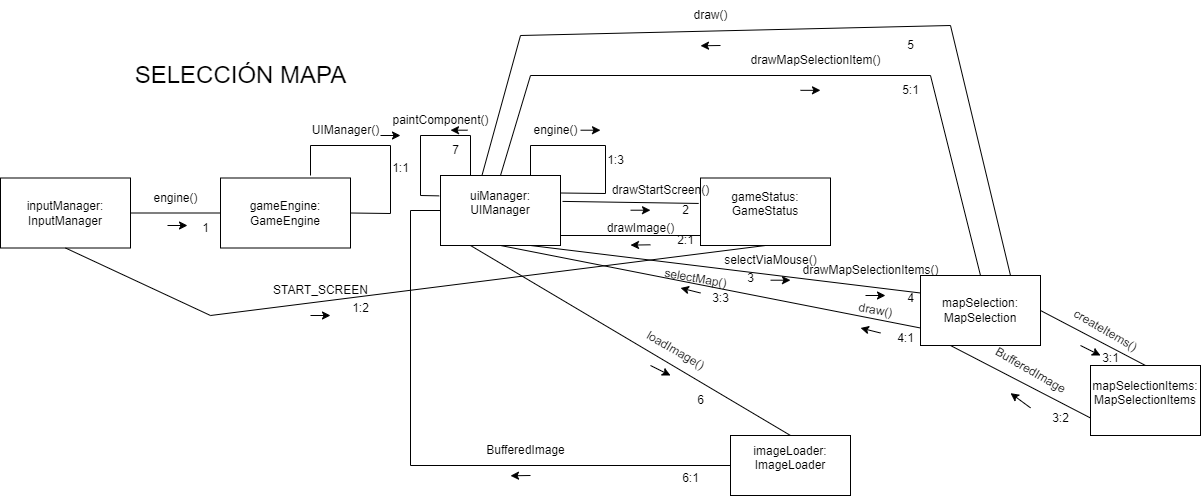

The diagram above was exported from draw.io. Its source (the exported page's mxGraphModel, read from the mxfile embedded in the PNG):
<mxGraphModel dx="3023" dy="1993" grid="1" gridSize="10" guides="1" tooltips="1" connect="1" arrows="1" fold="1" page="1" pageScale="1" pageWidth="827" pageHeight="1169" math="0" shadow="0">
  <root>
    <mxCell id="0" />
    <mxCell id="1" parent="0" />
    <mxCell id="qQLuKFuuH--Hx3AMZfBc-1" value="inputManager: InputManager" style="html=1;whiteSpace=wrap;" parent="1" vertex="1">
      <mxGeometry x="-580" y="-97.5" width="130" height="70" as="geometry" />
    </mxCell>
    <mxCell id="qQLuKFuuH--Hx3AMZfBc-2" value="&lt;div&gt;imageLoader: ImageLoader&lt;/div&gt;&lt;div&gt;&lt;br&gt;&lt;/div&gt;" style="html=1;whiteSpace=wrap;" parent="1" vertex="1">
      <mxGeometry x="150" y="160" width="120" height="60" as="geometry" />
    </mxCell>
    <mxCell id="qQLuKFuuH--Hx3AMZfBc-3" value="&lt;div&gt;&lt;br&gt;&lt;/div&gt;&lt;div&gt;&lt;br&gt;&lt;/div&gt;&lt;div&gt;uiManager: UIManager&lt;/div&gt;&lt;div&gt;&lt;br&gt;&lt;/div&gt;&lt;div style=&quot;&quot;&gt;&lt;br&gt;&lt;/div&gt;&lt;div&gt;&lt;br&gt;&lt;/div&gt;" style="html=1;whiteSpace=wrap;align=center;" parent="1" vertex="1">
      <mxGeometry x="-140" y="-100" width="120" height="70" as="geometry" />
    </mxCell>
    <mxCell id="qQLuKFuuH--Hx3AMZfBc-4" value="&lt;div&gt;mapSelection: MapSelection&lt;/div&gt;" style="html=1;whiteSpace=wrap;" parent="1" vertex="1">
      <mxGeometry x="340" width="120" height="70" as="geometry" />
    </mxCell>
    <mxCell id="qQLuKFuuH--Hx3AMZfBc-5" value="&lt;div&gt;mapSelectionItems: MapSelectionItems&lt;/div&gt;&lt;div&gt;&lt;br&gt;&lt;/div&gt;" style="html=1;whiteSpace=wrap;" parent="1" vertex="1">
      <mxGeometry x="510" y="90" width="110" height="70" as="geometry" />
    </mxCell>
    <mxCell id="qQLuKFuuH--Hx3AMZfBc-6" value="&lt;font style=&quot;font-size: 24px;&quot;&gt;SELECCIÓN MAPA&lt;/font&gt;" style="text;html=1;align=center;verticalAlign=middle;resizable=0;points=[];autosize=1;strokeColor=none;fillColor=none;" parent="1" vertex="1">
      <mxGeometry x="-460" y="-220" width="240" height="40" as="geometry" />
    </mxCell>
    <mxCell id="qQLuKFuuH--Hx3AMZfBc-9" value="&lt;div&gt;gameStatus: GameStatus&lt;/div&gt;&lt;div&gt;&lt;br&gt;&lt;/div&gt;" style="html=1;whiteSpace=wrap;" parent="1" vertex="1">
      <mxGeometry x="120" y="-97.5" width="130" height="67.5" as="geometry" />
    </mxCell>
    <mxCell id="qQLuKFuuH--Hx3AMZfBc-10" value="engine()" style="text;html=1;align=center;verticalAlign=middle;resizable=0;points=[];autosize=1;strokeColor=none;fillColor=none;" parent="1" vertex="1">
      <mxGeometry x="-60" y="-160" width="70" height="30" as="geometry" />
    </mxCell>
    <mxCell id="qQLuKFuuH--Hx3AMZfBc-11" value="loadImage()" style="text;html=1;align=center;verticalAlign=middle;resizable=0;points=[];autosize=1;strokeColor=none;fillColor=none;rotation=30;" parent="1" vertex="1">
      <mxGeometry x="50" y="60" width="90" height="30" as="geometry" />
    </mxCell>
    <mxCell id="qQLuKFuuH--Hx3AMZfBc-19" value="selectViaMouse()" style="text;html=1;align=center;verticalAlign=middle;resizable=0;points=[];autosize=1;strokeColor=none;fillColor=none;rotation=0;" parent="1" vertex="1">
      <mxGeometry x="130" y="-30" width="120" height="30" as="geometry" />
    </mxCell>
    <mxCell id="qQLuKFuuH--Hx3AMZfBc-23" value="gameEngine: GameEngine" style="html=1;whiteSpace=wrap;" parent="1" vertex="1">
      <mxGeometry x="-360" y="-97.5" width="130" height="70" as="geometry" />
    </mxCell>
    <mxCell id="qQLuKFuuH--Hx3AMZfBc-31" value="engine()" style="text;html=1;align=center;verticalAlign=middle;resizable=0;points=[];autosize=1;strokeColor=none;fillColor=none;" parent="1" vertex="1">
      <mxGeometry x="-440" y="-92.5" width="70" height="30" as="geometry" />
    </mxCell>
    <mxCell id="qQLuKFuuH--Hx3AMZfBc-34" value="START_SCREEN" style="text;html=1;align=center;verticalAlign=middle;resizable=0;points=[];autosize=1;strokeColor=none;fillColor=none;" parent="1" vertex="1">
      <mxGeometry x="-320" width="120" height="30" as="geometry" />
    </mxCell>
    <mxCell id="qQLuKFuuH--Hx3AMZfBc-40" value="createItems()" style="text;html=1;align=center;verticalAlign=middle;resizable=0;points=[];autosize=1;strokeColor=none;fillColor=none;rotation=30;" parent="1" vertex="1">
      <mxGeometry x="480" y="40" width="90" height="30" as="geometry" />
    </mxCell>
    <mxCell id="qQLuKFuuH--Hx3AMZfBc-42" value="drawMapSelectionItem()" style="text;html=1;align=center;verticalAlign=middle;resizable=0;points=[];autosize=1;strokeColor=none;fillColor=none;" parent="1" vertex="1">
      <mxGeometry x="160" y="-230" width="150" height="30" as="geometry" />
    </mxCell>
    <mxCell id="qQLuKFuuH--Hx3AMZfBc-61" value="UIManager()" style="text;html=1;align=center;verticalAlign=middle;resizable=0;points=[];autosize=1;strokeColor=none;fillColor=none;" parent="1" vertex="1">
      <mxGeometry x="-280" y="-160" width="90" height="30" as="geometry" />
    </mxCell>
    <mxCell id="bTc4_QT2wkF6FKqDA56s-1" value="" style="endArrow=none;html=1;rounded=0;exitX=1;exitY=0.5;exitDx=0;exitDy=0;entryX=0;entryY=0.5;entryDx=0;entryDy=0;" edge="1" parent="1" source="qQLuKFuuH--Hx3AMZfBc-1" target="qQLuKFuuH--Hx3AMZfBc-23">
      <mxGeometry width="50" height="50" relative="1" as="geometry">
        <mxPoint x="-170" y="50" as="sourcePoint" />
        <mxPoint x="-120" as="targetPoint" />
      </mxGeometry>
    </mxCell>
    <mxCell id="bTc4_QT2wkF6FKqDA56s-2" value="" style="endArrow=classic;html=1;rounded=0;" edge="1" parent="1">
      <mxGeometry width="50" height="50" relative="1" as="geometry">
        <mxPoint x="-413" y="-50" as="sourcePoint" />
        <mxPoint x="-393" y="-50" as="targetPoint" />
      </mxGeometry>
    </mxCell>
    <mxCell id="bTc4_QT2wkF6FKqDA56s-3" value="" style="endArrow=none;html=1;rounded=0;entryX=1;entryY=0.5;entryDx=0;entryDy=0;" edge="1" parent="1" target="qQLuKFuuH--Hx3AMZfBc-23">
      <mxGeometry width="50" height="50" relative="1" as="geometry">
        <mxPoint x="-270" y="-100" as="sourcePoint" />
        <mxPoint x="-200" y="-100" as="targetPoint" />
        <Array as="points">
          <mxPoint x="-270" y="-130" />
          <mxPoint x="-190" y="-130" />
          <mxPoint x="-190" y="-62" />
        </Array>
      </mxGeometry>
    </mxCell>
    <mxCell id="bTc4_QT2wkF6FKqDA56s-4" value="" style="endArrow=none;html=1;rounded=0;exitX=0.5;exitY=1;exitDx=0;exitDy=0;entryX=0.5;entryY=1;entryDx=0;entryDy=0;" edge="1" parent="1" source="qQLuKFuuH--Hx3AMZfBc-1" target="qQLuKFuuH--Hx3AMZfBc-9">
      <mxGeometry width="50" height="50" relative="1" as="geometry">
        <mxPoint x="-90" y="70" as="sourcePoint" />
        <mxPoint x="-40" y="20" as="targetPoint" />
        <Array as="points">
          <mxPoint x="-370" y="40" />
        </Array>
      </mxGeometry>
    </mxCell>
    <mxCell id="bTc4_QT2wkF6FKqDA56s-5" value="" style="endArrow=none;html=1;rounded=0;entryX=0.25;entryY=0;entryDx=0;entryDy=0;exitX=-0.011;exitY=0.291;exitDx=0;exitDy=0;exitPerimeter=0;" edge="1" parent="1" source="qQLuKFuuH--Hx3AMZfBc-3" target="qQLuKFuuH--Hx3AMZfBc-3">
      <mxGeometry width="50" height="50" relative="1" as="geometry">
        <mxPoint x="-160" y="-80" as="sourcePoint" />
        <mxPoint x="-10" y="-60" as="targetPoint" />
        <Array as="points">
          <mxPoint x="-160" y="-80" />
          <mxPoint x="-160" y="-140" />
          <mxPoint x="-110" y="-140" />
        </Array>
      </mxGeometry>
    </mxCell>
    <mxCell id="bTc4_QT2wkF6FKqDA56s-6" value="paintComponent()" style="text;html=1;align=center;verticalAlign=middle;resizable=0;points=[];autosize=1;strokeColor=none;fillColor=none;" vertex="1" parent="1">
      <mxGeometry x="-200" y="-170" width="120" height="30" as="geometry" />
    </mxCell>
    <mxCell id="bTc4_QT2wkF6FKqDA56s-7" value="" style="endArrow=classic;html=1;rounded=0;" edge="1" parent="1">
      <mxGeometry width="50" height="50" relative="1" as="geometry">
        <mxPoint x="-113" y="-145.3" as="sourcePoint" />
        <mxPoint x="-130" y="-145.3" as="targetPoint" />
      </mxGeometry>
    </mxCell>
    <mxCell id="bTc4_QT2wkF6FKqDA56s-8" value="" style="endArrow=none;html=1;rounded=0;exitX=1.017;exitY=0.37;exitDx=0;exitDy=0;entryX=-0.014;entryY=0.377;entryDx=0;entryDy=0;entryPerimeter=0;exitPerimeter=0;" edge="1" parent="1" source="qQLuKFuuH--Hx3AMZfBc-3" target="qQLuKFuuH--Hx3AMZfBc-9">
      <mxGeometry width="50" height="50" relative="1" as="geometry">
        <mxPoint x="100" y="70" as="sourcePoint" />
        <mxPoint x="150" y="20" as="targetPoint" />
      </mxGeometry>
    </mxCell>
    <mxCell id="bTc4_QT2wkF6FKqDA56s-9" value="" style="endArrow=classic;html=1;rounded=0;" edge="1" parent="1">
      <mxGeometry width="50" height="50" relative="1" as="geometry">
        <mxPoint x="50" y="-65.29" as="sourcePoint" />
        <mxPoint x="70" y="-65.29" as="targetPoint" />
      </mxGeometry>
    </mxCell>
    <mxCell id="bTc4_QT2wkF6FKqDA56s-10" value="" style="endArrow=classic;html=1;rounded=0;" edge="1" parent="1">
      <mxGeometry width="50" height="50" relative="1" as="geometry">
        <mxPoint x="-270" y="40" as="sourcePoint" />
        <mxPoint x="-250" y="40" as="targetPoint" />
      </mxGeometry>
    </mxCell>
    <mxCell id="bTc4_QT2wkF6FKqDA56s-11" value="" style="endArrow=classic;html=1;rounded=0;" edge="1" parent="1">
      <mxGeometry width="50" height="50" relative="1" as="geometry">
        <mxPoint x="-200" y="-140" as="sourcePoint" />
        <mxPoint x="-180" y="-140" as="targetPoint" />
      </mxGeometry>
    </mxCell>
    <mxCell id="qQLuKFuuH--Hx3AMZfBc-15" value="drawStartScreen()" style="text;html=1;align=center;verticalAlign=middle;resizable=0;points=[];autosize=1;strokeColor=none;fillColor=none;" parent="1" vertex="1">
      <mxGeometry x="20" y="-100" width="120" height="30" as="geometry" />
    </mxCell>
    <mxCell id="bTc4_QT2wkF6FKqDA56s-12" value="" style="endArrow=none;html=1;rounded=0;exitX=1;exitY=1;exitDx=0;exitDy=0;entryX=0;entryY=1;entryDx=0;entryDy=0;" edge="1" parent="1">
      <mxGeometry width="50" height="50" relative="1" as="geometry">
        <mxPoint x="-20" y="-40" as="sourcePoint" />
        <mxPoint x="120" y="-40" as="targetPoint" />
      </mxGeometry>
    </mxCell>
    <mxCell id="bTc4_QT2wkF6FKqDA56s-13" value="" style="endArrow=classic;html=1;rounded=0;" edge="1" parent="1">
      <mxGeometry width="50" height="50" relative="1" as="geometry">
        <mxPoint x="70" y="-30.690000000000005" as="sourcePoint" />
        <mxPoint x="50" y="-30.4" as="targetPoint" />
      </mxGeometry>
    </mxCell>
    <mxCell id="bTc4_QT2wkF6FKqDA56s-14" value="" style="endArrow=none;html=1;rounded=0;exitX=0.75;exitY=0;exitDx=0;exitDy=0;entryX=1;entryY=0.25;entryDx=0;entryDy=0;" edge="1" parent="1" source="qQLuKFuuH--Hx3AMZfBc-3" target="qQLuKFuuH--Hx3AMZfBc-3">
      <mxGeometry width="50" height="50" relative="1" as="geometry">
        <mxPoint x="-90" y="-97" as="sourcePoint" />
        <mxPoint x="-20" y="-62" as="targetPoint" />
        <Array as="points">
          <mxPoint x="-50" y="-130" />
          <mxPoint x="25" y="-130" />
          <mxPoint x="25" y="-82" />
        </Array>
      </mxGeometry>
    </mxCell>
    <mxCell id="bTc4_QT2wkF6FKqDA56s-15" value="" style="endArrow=classic;html=1;rounded=0;" edge="1" parent="1">
      <mxGeometry width="50" height="50" relative="1" as="geometry">
        <mxPoint y="-145.29000000000002" as="sourcePoint" />
        <mxPoint x="20" y="-145.29000000000002" as="targetPoint" />
      </mxGeometry>
    </mxCell>
    <mxCell id="bTc4_QT2wkF6FKqDA56s-16" value="" style="endArrow=none;html=1;rounded=0;exitX=0.75;exitY=1;exitDx=0;exitDy=0;entryX=0;entryY=0.25;entryDx=0;entryDy=0;" edge="1" parent="1" source="qQLuKFuuH--Hx3AMZfBc-3" target="qQLuKFuuH--Hx3AMZfBc-4">
      <mxGeometry width="50" height="50" relative="1" as="geometry">
        <mxPoint x="100" y="120" as="sourcePoint" />
        <mxPoint x="150" y="70" as="targetPoint" />
      </mxGeometry>
    </mxCell>
    <mxCell id="bTc4_QT2wkF6FKqDA56s-17" value="" style="endArrow=classic;html=1;rounded=0;" edge="1" parent="1">
      <mxGeometry width="50" height="50" relative="1" as="geometry">
        <mxPoint x="190" y="4.700000000000004" as="sourcePoint" />
        <mxPoint x="210" y="4.700000000000004" as="targetPoint" />
      </mxGeometry>
    </mxCell>
    <mxCell id="bTc4_QT2wkF6FKqDA56s-18" value="" style="endArrow=none;html=1;rounded=0;exitX=0.5;exitY=1;exitDx=0;exitDy=0;entryX=0;entryY=0.75;entryDx=0;entryDy=0;" edge="1" parent="1" source="qQLuKFuuH--Hx3AMZfBc-3" target="qQLuKFuuH--Hx3AMZfBc-4">
      <mxGeometry width="50" height="50" relative="1" as="geometry">
        <mxPoint x="-70" y="-20" as="sourcePoint" />
        <mxPoint x="350" y="28" as="targetPoint" />
      </mxGeometry>
    </mxCell>
    <mxCell id="bTc4_QT2wkF6FKqDA56s-19" value="" style="endArrow=classic;html=1;rounded=0;" edge="1" parent="1">
      <mxGeometry width="50" height="50" relative="1" as="geometry">
        <mxPoint x="300" y="57.5" as="sourcePoint" />
        <mxPoint x="280" y="52.489999999999995" as="targetPoint" />
      </mxGeometry>
    </mxCell>
    <mxCell id="bTc4_QT2wkF6FKqDA56s-20" value="" style="endArrow=none;html=1;rounded=0;exitX=0.5;exitY=0;exitDx=0;exitDy=0;entryX=0.5;entryY=0;entryDx=0;entryDy=0;" edge="1" parent="1" source="qQLuKFuuH--Hx3AMZfBc-3" target="qQLuKFuuH--Hx3AMZfBc-4">
      <mxGeometry width="50" height="50" relative="1" as="geometry">
        <mxPoint x="210" y="-10" as="sourcePoint" />
        <mxPoint x="260" y="-60" as="targetPoint" />
        <Array as="points">
          <mxPoint x="-50" y="-200" />
          <mxPoint x="350" y="-200" />
        </Array>
      </mxGeometry>
    </mxCell>
    <mxCell id="bTc4_QT2wkF6FKqDA56s-21" value="" style="endArrow=classic;html=1;rounded=0;" edge="1" parent="1">
      <mxGeometry width="50" height="50" relative="1" as="geometry">
        <mxPoint x="220" y="-185.17000000000002" as="sourcePoint" />
        <mxPoint x="240" y="-185.17000000000002" as="targetPoint" />
      </mxGeometry>
    </mxCell>
    <mxCell id="bTc4_QT2wkF6FKqDA56s-22" value="" style="endArrow=none;html=1;rounded=0;exitX=0.346;exitY=-0.003;exitDx=0;exitDy=0;entryX=0.75;entryY=0;entryDx=0;entryDy=0;exitPerimeter=0;" edge="1" parent="1" source="qQLuKFuuH--Hx3AMZfBc-3" target="qQLuKFuuH--Hx3AMZfBc-4">
      <mxGeometry width="50" height="50" relative="1" as="geometry">
        <mxPoint x="-100" y="-110" as="sourcePoint" />
        <mxPoint x="380" y="-10" as="targetPoint" />
        <Array as="points">
          <mxPoint x="-60" y="-240" />
          <mxPoint x="370" y="-250" />
        </Array>
      </mxGeometry>
    </mxCell>
    <mxCell id="bTc4_QT2wkF6FKqDA56s-23" value="draw()" style="text;html=1;align=center;verticalAlign=middle;resizable=0;points=[];autosize=1;strokeColor=none;fillColor=none;" vertex="1" parent="1">
      <mxGeometry x="100" y="-275" width="60" height="30" as="geometry" />
    </mxCell>
    <mxCell id="bTc4_QT2wkF6FKqDA56s-24" value="drawImage()" style="text;html=1;align=center;verticalAlign=middle;resizable=0;points=[];autosize=1;strokeColor=none;fillColor=none;" vertex="1" parent="1">
      <mxGeometry x="15" y="-62.5" width="90" height="30" as="geometry" />
    </mxCell>
    <mxCell id="bTc4_QT2wkF6FKqDA56s-25" value="" style="endArrow=classic;html=1;rounded=0;" edge="1" parent="1">
      <mxGeometry width="50" height="50" relative="1" as="geometry">
        <mxPoint x="140" y="-230" as="sourcePoint" />
        <mxPoint x="120" y="-229.71" as="targetPoint" />
      </mxGeometry>
    </mxCell>
    <mxCell id="bTc4_QT2wkF6FKqDA56s-26" value="" style="endArrow=none;html=1;rounded=0;entryX=1;entryY=0.5;entryDx=0;entryDy=0;exitX=0.5;exitY=0;exitDx=0;exitDy=0;" edge="1" parent="1" source="qQLuKFuuH--Hx3AMZfBc-5" target="qQLuKFuuH--Hx3AMZfBc-4">
      <mxGeometry width="50" height="50" relative="1" as="geometry">
        <mxPoint x="190" y="130" as="sourcePoint" />
        <mxPoint x="240" y="80" as="targetPoint" />
      </mxGeometry>
    </mxCell>
    <mxCell id="bTc4_QT2wkF6FKqDA56s-27" value="" style="endArrow=classic;html=1;rounded=0;" edge="1" parent="1">
      <mxGeometry width="50" height="50" relative="1" as="geometry">
        <mxPoint x="500" y="70" as="sourcePoint" />
        <mxPoint x="520" y="80" as="targetPoint" />
      </mxGeometry>
    </mxCell>
    <mxCell id="bTc4_QT2wkF6FKqDA56s-28" value="" style="endArrow=none;html=1;rounded=0;entryX=0.25;entryY=1;entryDx=0;entryDy=0;exitX=0;exitY=0.75;exitDx=0;exitDy=0;" edge="1" parent="1" source="qQLuKFuuH--Hx3AMZfBc-5" target="qQLuKFuuH--Hx3AMZfBc-4">
      <mxGeometry width="50" height="50" relative="1" as="geometry">
        <mxPoint x="410" y="160" as="sourcePoint" />
        <mxPoint x="460" y="110" as="targetPoint" />
      </mxGeometry>
    </mxCell>
    <mxCell id="bTc4_QT2wkF6FKqDA56s-29" value="BufferedImage" style="text;html=1;align=center;verticalAlign=middle;resizable=0;points=[];autosize=1;strokeColor=none;fillColor=none;rotation=30;" vertex="1" parent="1">
      <mxGeometry x="400" y="80" width="100" height="30" as="geometry" />
    </mxCell>
    <mxCell id="bTc4_QT2wkF6FKqDA56s-30" value="" style="endArrow=classic;html=1;rounded=0;" edge="1" parent="1">
      <mxGeometry width="50" height="50" relative="1" as="geometry">
        <mxPoint x="450" y="132.34999999999997" as="sourcePoint" />
        <mxPoint x="430" y="117.64" as="targetPoint" />
      </mxGeometry>
    </mxCell>
    <mxCell id="bTc4_QT2wkF6FKqDA56s-31" value="draw()" style="text;html=1;align=center;verticalAlign=middle;resizable=0;points=[];autosize=1;strokeColor=none;fillColor=none;rotation=10;" vertex="1" parent="1">
      <mxGeometry x="265" y="20" width="60" height="30" as="geometry" />
    </mxCell>
    <mxCell id="bTc4_QT2wkF6FKqDA56s-32" value="" style="endArrow=none;html=1;rounded=0;exitX=0.25;exitY=1;exitDx=0;exitDy=0;entryX=0.5;entryY=0;entryDx=0;entryDy=0;" edge="1" parent="1" source="qQLuKFuuH--Hx3AMZfBc-3" target="qQLuKFuuH--Hx3AMZfBc-2">
      <mxGeometry width="50" height="50" relative="1" as="geometry">
        <mxPoint x="110" y="120" as="sourcePoint" />
        <mxPoint x="160" y="70" as="targetPoint" />
      </mxGeometry>
    </mxCell>
    <mxCell id="bTc4_QT2wkF6FKqDA56s-33" value="" style="endArrow=none;html=1;rounded=0;entryX=0;entryY=0.5;entryDx=0;entryDy=0;exitX=0;exitY=0.5;exitDx=0;exitDy=0;" edge="1" parent="1" source="qQLuKFuuH--Hx3AMZfBc-2" target="qQLuKFuuH--Hx3AMZfBc-3">
      <mxGeometry width="50" height="50" relative="1" as="geometry">
        <mxPoint x="110" y="120" as="sourcePoint" />
        <mxPoint x="160" y="70" as="targetPoint" />
        <Array as="points">
          <mxPoint x="-170" y="190" />
          <mxPoint x="-170" y="-65" />
        </Array>
      </mxGeometry>
    </mxCell>
    <mxCell id="bTc4_QT2wkF6FKqDA56s-34" value="" style="endArrow=classic;html=1;rounded=0;" edge="1" parent="1">
      <mxGeometry width="50" height="50" relative="1" as="geometry">
        <mxPoint x="70" y="90" as="sourcePoint" />
        <mxPoint x="90" y="100" as="targetPoint" />
      </mxGeometry>
    </mxCell>
    <mxCell id="bTc4_QT2wkF6FKqDA56s-35" value="" style="endArrow=classic;html=1;rounded=0;" edge="1" parent="1">
      <mxGeometry width="50" height="50" relative="1" as="geometry">
        <mxPoint x="-50" y="200" as="sourcePoint" />
        <mxPoint x="-70" y="200.29" as="targetPoint" />
      </mxGeometry>
    </mxCell>
    <mxCell id="bTc4_QT2wkF6FKqDA56s-36" value="BufferedImage" style="text;html=1;align=center;verticalAlign=middle;resizable=0;points=[];autosize=1;strokeColor=none;fillColor=none;rotation=0;" vertex="1" parent="1">
      <mxGeometry x="-105" y="160" width="100" height="30" as="geometry" />
    </mxCell>
    <mxCell id="bTc4_QT2wkF6FKqDA56s-37" value="1" style="text;html=1;align=center;verticalAlign=middle;resizable=0;points=[];autosize=1;strokeColor=none;fillColor=none;" vertex="1" parent="1">
      <mxGeometry x="-390" y="-62.5" width="30" height="30" as="geometry" />
    </mxCell>
    <mxCell id="bTc4_QT2wkF6FKqDA56s-38" value="1:1" style="text;html=1;align=center;verticalAlign=middle;resizable=0;points=[];autosize=1;strokeColor=none;fillColor=none;" vertex="1" parent="1">
      <mxGeometry x="-200" y="-122.5" width="40" height="30" as="geometry" />
    </mxCell>
    <mxCell id="bTc4_QT2wkF6FKqDA56s-39" value="drawMapSelectionItems()" style="text;html=1;align=center;verticalAlign=middle;resizable=0;points=[];autosize=1;strokeColor=none;fillColor=none;rotation=0;" vertex="1" parent="1">
      <mxGeometry x="210" y="-20" width="160" height="30" as="geometry" />
    </mxCell>
    <mxCell id="bTc4_QT2wkF6FKqDA56s-40" value="selectMap()" style="text;html=1;align=center;verticalAlign=middle;resizable=0;points=[];autosize=1;strokeColor=none;fillColor=none;rotation=10;" vertex="1" parent="1">
      <mxGeometry x="70" y="-12" width="90" height="30" as="geometry" />
    </mxCell>
    <mxCell id="bTc4_QT2wkF6FKqDA56s-42" value="" style="endArrow=classic;html=1;rounded=0;" edge="1" parent="1">
      <mxGeometry width="50" height="50" relative="1" as="geometry">
        <mxPoint x="120" y="17.5" as="sourcePoint" />
        <mxPoint x="100" y="12.489999999999995" as="targetPoint" />
      </mxGeometry>
    </mxCell>
    <mxCell id="bTc4_QT2wkF6FKqDA56s-43" value="" style="endArrow=classic;html=1;rounded=0;" edge="1" parent="1">
      <mxGeometry width="50" height="50" relative="1" as="geometry">
        <mxPoint x="285" y="20.000000000000004" as="sourcePoint" />
        <mxPoint x="305" y="20.000000000000004" as="targetPoint" />
      </mxGeometry>
    </mxCell>
    <mxCell id="bTc4_QT2wkF6FKqDA56s-44" value="1:2" style="text;html=1;align=center;verticalAlign=middle;resizable=0;points=[];autosize=1;strokeColor=none;fillColor=none;" vertex="1" parent="1">
      <mxGeometry x="-240" y="18" width="40" height="30" as="geometry" />
    </mxCell>
    <mxCell id="bTc4_QT2wkF6FKqDA56s-45" value="2" style="text;html=1;align=center;verticalAlign=middle;resizable=0;points=[];autosize=1;strokeColor=none;fillColor=none;" vertex="1" parent="1">
      <mxGeometry x="90" y="-80" width="30" height="30" as="geometry" />
    </mxCell>
    <mxCell id="bTc4_QT2wkF6FKqDA56s-46" value="2:1" style="text;html=1;align=center;verticalAlign=middle;resizable=0;points=[];autosize=1;strokeColor=none;fillColor=none;" vertex="1" parent="1">
      <mxGeometry x="85" y="-50" width="40" height="30" as="geometry" />
    </mxCell>
    <mxCell id="bTc4_QT2wkF6FKqDA56s-47" value="3" style="text;html=1;align=center;verticalAlign=middle;resizable=0;points=[];autosize=1;strokeColor=none;fillColor=none;" vertex="1" parent="1">
      <mxGeometry x="155" y="-12" width="30" height="30" as="geometry" />
    </mxCell>
    <mxCell id="bTc4_QT2wkF6FKqDA56s-48" value="3:3" style="text;html=1;align=center;verticalAlign=middle;resizable=0;points=[];autosize=1;strokeColor=none;fillColor=none;" vertex="1" parent="1">
      <mxGeometry x="120" y="8" width="40" height="30" as="geometry" />
    </mxCell>
    <mxCell id="bTc4_QT2wkF6FKqDA56s-49" value="4" style="text;html=1;align=center;verticalAlign=middle;resizable=0;points=[];autosize=1;strokeColor=none;fillColor=none;" vertex="1" parent="1">
      <mxGeometry x="315" y="8" width="30" height="30" as="geometry" />
    </mxCell>
    <mxCell id="bTc4_QT2wkF6FKqDA56s-50" value="4:1" style="text;html=1;align=center;verticalAlign=middle;resizable=0;points=[];autosize=1;strokeColor=none;fillColor=none;" vertex="1" parent="1">
      <mxGeometry x="305" y="48" width="40" height="30" as="geometry" />
    </mxCell>
    <mxCell id="bTc4_QT2wkF6FKqDA56s-51" value="3:1" style="text;html=1;align=center;verticalAlign=middle;resizable=0;points=[];autosize=1;strokeColor=none;fillColor=none;" vertex="1" parent="1">
      <mxGeometry x="510" y="68" width="40" height="30" as="geometry" />
    </mxCell>
    <mxCell id="bTc4_QT2wkF6FKqDA56s-52" value="3:2" style="text;html=1;align=center;verticalAlign=middle;resizable=0;points=[];autosize=1;strokeColor=none;fillColor=none;" vertex="1" parent="1">
      <mxGeometry x="460" y="128" width="40" height="30" as="geometry" />
    </mxCell>
    <mxCell id="bTc4_QT2wkF6FKqDA56s-53" value="1:3" style="text;html=1;align=center;verticalAlign=middle;resizable=0;points=[];autosize=1;strokeColor=none;fillColor=none;" vertex="1" parent="1">
      <mxGeometry x="15" y="-130" width="40" height="30" as="geometry" />
    </mxCell>
    <mxCell id="bTc4_QT2wkF6FKqDA56s-54" value="5" style="text;html=1;align=center;verticalAlign=middle;resizable=0;points=[];autosize=1;strokeColor=none;fillColor=none;" vertex="1" parent="1">
      <mxGeometry x="315" y="-245" width="30" height="30" as="geometry" />
    </mxCell>
    <mxCell id="bTc4_QT2wkF6FKqDA56s-55" value="5:1" style="text;html=1;align=center;verticalAlign=middle;resizable=0;points=[];autosize=1;strokeColor=none;fillColor=none;" vertex="1" parent="1">
      <mxGeometry x="310" y="-200" width="40" height="30" as="geometry" />
    </mxCell>
    <mxCell id="bTc4_QT2wkF6FKqDA56s-56" value="6" style="text;html=1;align=center;verticalAlign=middle;resizable=0;points=[];autosize=1;strokeColor=none;fillColor=none;" vertex="1" parent="1">
      <mxGeometry x="105" y="110" width="30" height="30" as="geometry" />
    </mxCell>
    <mxCell id="bTc4_QT2wkF6FKqDA56s-57" value="6:1" style="text;html=1;align=center;verticalAlign=middle;resizable=0;points=[];autosize=1;strokeColor=none;fillColor=none;" vertex="1" parent="1">
      <mxGeometry x="90" y="188" width="40" height="30" as="geometry" />
    </mxCell>
    <mxCell id="bTc4_QT2wkF6FKqDA56s-58" value="7" style="text;html=1;align=center;verticalAlign=middle;resizable=0;points=[];autosize=1;strokeColor=none;fillColor=none;" vertex="1" parent="1">
      <mxGeometry x="-140" y="-140" width="30" height="30" as="geometry" />
    </mxCell>
  </root>
</mxGraphModel>